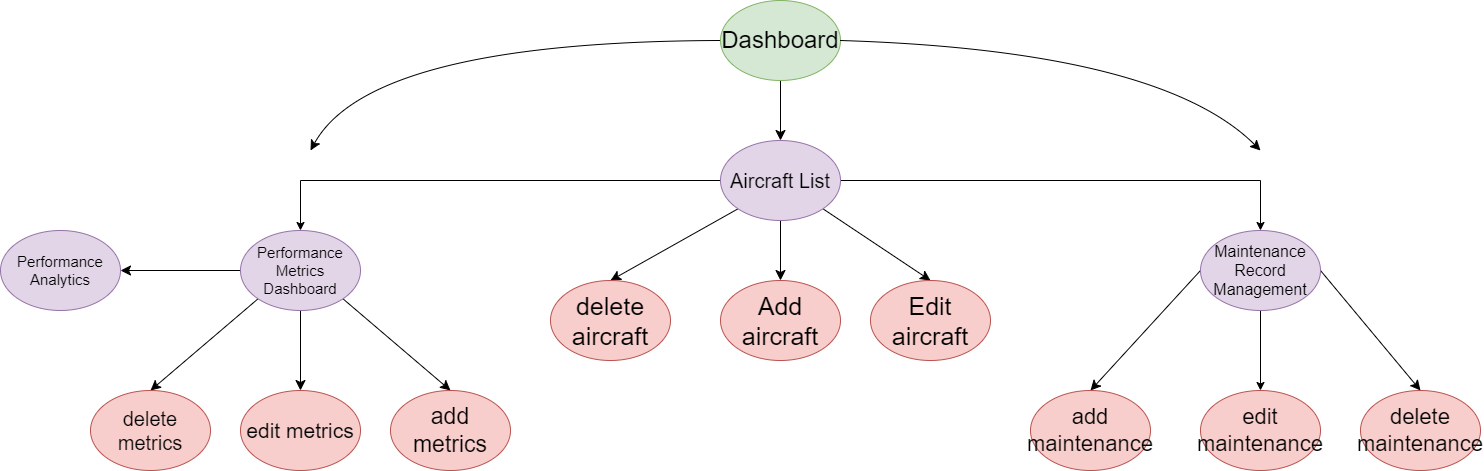

The diagram above was exported from draw.io. Its source (the exported page's mxGraphModel, read from the mxfile embedded in the PNG):
<mxGraphModel dx="3558" dy="1585" grid="1" gridSize="10" guides="1" tooltips="1" connect="1" arrows="1" fold="1" page="1" pageScale="1" pageWidth="850" pageHeight="1100" math="0" shadow="0">
  <root>
    <mxCell id="0" />
    <mxCell id="1" parent="0" />
    <mxCell id="B4zVys-D8ayUdr4dZg1Q-19" value="" style="edgeStyle=none;curved=1;rounded=0;orthogonalLoop=1;jettySize=auto;html=1;fontSize=12;startSize=8;endSize=8;" edge="1" parent="1" source="tN_1SF14fpyKrbNFMOkT-1" target="tN_1SF14fpyKrbNFMOkT-3">
      <mxGeometry relative="1" as="geometry" />
    </mxCell>
    <mxCell id="B4zVys-D8ayUdr4dZg1Q-20" style="edgeStyle=none;curved=1;rounded=0;orthogonalLoop=1;jettySize=auto;html=1;exitX=0;exitY=0.5;exitDx=0;exitDy=0;fontSize=12;startSize=8;endSize=8;" edge="1" parent="1" source="tN_1SF14fpyKrbNFMOkT-1">
      <mxGeometry relative="1" as="geometry">
        <mxPoint x="-60" y="240" as="targetPoint" />
        <Array as="points">
          <mxPoint y="131" />
        </Array>
      </mxGeometry>
    </mxCell>
    <mxCell id="tN_1SF14fpyKrbNFMOkT-1" value="&lt;font style=&quot;font-size: 24px;&quot;&gt;Dashboard&lt;/font&gt;" style="ellipse;whiteSpace=wrap;html=1;fillColor=#d5e8d4;strokeColor=#82b366;" parent="1" vertex="1">
      <mxGeometry x="350" y="90" width="120" height="80" as="geometry" />
    </mxCell>
    <mxCell id="tN_1SF14fpyKrbNFMOkT-6" value="" style="edgeStyle=orthogonalEdgeStyle;rounded=0;orthogonalLoop=1;jettySize=auto;html=1;exitX=1;exitY=0.5;exitDx=0;exitDy=0;" parent="1" source="tN_1SF14fpyKrbNFMOkT-3" target="tN_1SF14fpyKrbNFMOkT-4" edge="1">
      <mxGeometry relative="1" as="geometry">
        <mxPoint x="600" y="360" as="sourcePoint" />
      </mxGeometry>
    </mxCell>
    <mxCell id="tN_1SF14fpyKrbNFMOkT-7" value="" style="edgeStyle=orthogonalEdgeStyle;rounded=0;orthogonalLoop=1;jettySize=auto;html=1;exitX=0;exitY=0.5;exitDx=0;exitDy=0;" parent="1" source="tN_1SF14fpyKrbNFMOkT-3" target="tN_1SF14fpyKrbNFMOkT-5" edge="1">
      <mxGeometry relative="1" as="geometry">
        <mxPoint x="260" y="360" as="sourcePoint" />
      </mxGeometry>
    </mxCell>
    <mxCell id="B4zVys-D8ayUdr4dZg1Q-6" value="" style="edgeStyle=none;curved=1;rounded=0;orthogonalLoop=1;jettySize=auto;html=1;fontSize=12;startSize=8;endSize=8;" edge="1" parent="1" source="tN_1SF14fpyKrbNFMOkT-3" target="B4zVys-D8ayUdr4dZg1Q-4">
      <mxGeometry relative="1" as="geometry" />
    </mxCell>
    <mxCell id="B4zVys-D8ayUdr4dZg1Q-7" style="edgeStyle=none;curved=1;rounded=0;orthogonalLoop=1;jettySize=auto;html=1;exitX=0;exitY=1;exitDx=0;exitDy=0;entryX=0.5;entryY=0;entryDx=0;entryDy=0;fontSize=12;startSize=8;endSize=8;" edge="1" parent="1" source="tN_1SF14fpyKrbNFMOkT-3" target="B4zVys-D8ayUdr4dZg1Q-3">
      <mxGeometry relative="1" as="geometry" />
    </mxCell>
    <mxCell id="B4zVys-D8ayUdr4dZg1Q-8" style="edgeStyle=none;curved=1;rounded=0;orthogonalLoop=1;jettySize=auto;html=1;exitX=1;exitY=1;exitDx=0;exitDy=0;entryX=0.5;entryY=0;entryDx=0;entryDy=0;fontSize=12;startSize=8;endSize=8;" edge="1" parent="1" source="tN_1SF14fpyKrbNFMOkT-3" target="tN_1SF14fpyKrbNFMOkT-21">
      <mxGeometry relative="1" as="geometry" />
    </mxCell>
    <mxCell id="tN_1SF14fpyKrbNFMOkT-3" value="&lt;font style=&quot;font-size: 20px;&quot;&gt;Aircraft List&lt;/font&gt;" style="ellipse;whiteSpace=wrap;html=1;fillColor=#e1d5e7;strokeColor=#9673a6;" parent="1" vertex="1">
      <mxGeometry x="350" y="230" width="120" height="80" as="geometry" />
    </mxCell>
    <mxCell id="tN_1SF14fpyKrbNFMOkT-20" value="" style="edgeStyle=orthogonalEdgeStyle;rounded=0;orthogonalLoop=1;jettySize=auto;html=1;" parent="1" source="tN_1SF14fpyKrbNFMOkT-4" target="tN_1SF14fpyKrbNFMOkT-17" edge="1">
      <mxGeometry relative="1" as="geometry" />
    </mxCell>
    <mxCell id="B4zVys-D8ayUdr4dZg1Q-9" style="edgeStyle=none;curved=1;rounded=0;orthogonalLoop=1;jettySize=auto;html=1;exitX=0;exitY=0.5;exitDx=0;exitDy=0;entryX=0.5;entryY=0;entryDx=0;entryDy=0;fontSize=12;startSize=8;endSize=8;" edge="1" parent="1" source="tN_1SF14fpyKrbNFMOkT-4" target="tN_1SF14fpyKrbNFMOkT-18">
      <mxGeometry relative="1" as="geometry" />
    </mxCell>
    <mxCell id="B4zVys-D8ayUdr4dZg1Q-10" style="edgeStyle=none;curved=1;rounded=0;orthogonalLoop=1;jettySize=auto;html=1;exitX=1;exitY=0.5;exitDx=0;exitDy=0;entryX=0.5;entryY=0;entryDx=0;entryDy=0;fontSize=12;startSize=8;endSize=8;" edge="1" parent="1" source="tN_1SF14fpyKrbNFMOkT-4" target="tN_1SF14fpyKrbNFMOkT-19">
      <mxGeometry relative="1" as="geometry" />
    </mxCell>
    <mxCell id="tN_1SF14fpyKrbNFMOkT-4" value="&lt;font style=&quot;font-size: 16px;&quot;&gt;Maintenance Record Management&lt;/font&gt;" style="ellipse;whiteSpace=wrap;html=1;fillColor=#e1d5e7;strokeColor=#9673a6;" parent="1" vertex="1">
      <mxGeometry x="830" y="320" width="120" height="80" as="geometry" />
    </mxCell>
    <mxCell id="B4zVys-D8ayUdr4dZg1Q-11" style="edgeStyle=none;curved=1;rounded=0;orthogonalLoop=1;jettySize=auto;html=1;exitX=0;exitY=1;exitDx=0;exitDy=0;entryX=0.5;entryY=0;entryDx=0;entryDy=0;fontSize=12;startSize=8;endSize=8;" edge="1" parent="1" source="tN_1SF14fpyKrbNFMOkT-5" target="tN_1SF14fpyKrbNFMOkT-13">
      <mxGeometry relative="1" as="geometry" />
    </mxCell>
    <mxCell id="B4zVys-D8ayUdr4dZg1Q-14" style="edgeStyle=none;curved=1;rounded=0;orthogonalLoop=1;jettySize=auto;html=1;exitX=1;exitY=1;exitDx=0;exitDy=0;fontSize=12;startSize=8;endSize=8;entryX=0.5;entryY=0;entryDx=0;entryDy=0;" edge="1" parent="1" source="tN_1SF14fpyKrbNFMOkT-5" target="tN_1SF14fpyKrbNFMOkT-11">
      <mxGeometry relative="1" as="geometry" />
    </mxCell>
    <mxCell id="B4zVys-D8ayUdr4dZg1Q-16" value="" style="edgeStyle=none;curved=1;rounded=0;orthogonalLoop=1;jettySize=auto;html=1;fontSize=12;startSize=8;endSize=8;" edge="1" parent="1" source="tN_1SF14fpyKrbNFMOkT-5" target="tN_1SF14fpyKrbNFMOkT-10">
      <mxGeometry relative="1" as="geometry" />
    </mxCell>
    <mxCell id="B4zVys-D8ayUdr4dZg1Q-18" value="" style="edgeStyle=none;curved=1;rounded=0;orthogonalLoop=1;jettySize=auto;html=1;fontSize=12;startSize=8;endSize=8;" edge="1" parent="1" source="tN_1SF14fpyKrbNFMOkT-5" target="B4zVys-D8ayUdr4dZg1Q-17">
      <mxGeometry relative="1" as="geometry" />
    </mxCell>
    <mxCell id="tN_1SF14fpyKrbNFMOkT-5" value="&lt;font style=&quot;font-size: 15px;&quot;&gt;Performance Metrics Dashboard&lt;/font&gt;" style="ellipse;whiteSpace=wrap;html=1;fillColor=#e1d5e7;strokeColor=#9673a6;" parent="1" vertex="1">
      <mxGeometry x="-130" y="320" width="120" height="80" as="geometry" />
    </mxCell>
    <mxCell id="tN_1SF14fpyKrbNFMOkT-10" value="&lt;font style=&quot;font-size: 21px;&quot;&gt;edit metrics&lt;/font&gt;" style="ellipse;whiteSpace=wrap;html=1;fillColor=#f8cecc;strokeColor=#b85450;" parent="1" vertex="1">
      <mxGeometry x="-130" y="480" width="120" height="80" as="geometry" />
    </mxCell>
    <mxCell id="tN_1SF14fpyKrbNFMOkT-11" value="&lt;font style=&quot;font-size: 23px;&quot;&gt;add metrics&lt;/font&gt;" style="ellipse;whiteSpace=wrap;html=1;fillColor=#f8cecc;strokeColor=#b85450;" parent="1" vertex="1">
      <mxGeometry x="20" y="480" width="120" height="80" as="geometry" />
    </mxCell>
    <mxCell id="tN_1SF14fpyKrbNFMOkT-13" value="&lt;font style=&quot;font-size: 20px;&quot;&gt;delete metrics&lt;/font&gt;" style="ellipse;whiteSpace=wrap;html=1;fillColor=#f8cecc;strokeColor=#b85450;" parent="1" vertex="1">
      <mxGeometry x="-280" y="480" width="120" height="80" as="geometry" />
    </mxCell>
    <mxCell id="tN_1SF14fpyKrbNFMOkT-17" value="&lt;font style=&quot;font-size: 22px;&quot;&gt;edit maintenance&lt;/font&gt;" style="ellipse;whiteSpace=wrap;html=1;fillColor=#f8cecc;strokeColor=#b85450;" parent="1" vertex="1">
      <mxGeometry x="830" y="480" width="120" height="80" as="geometry" />
    </mxCell>
    <mxCell id="tN_1SF14fpyKrbNFMOkT-18" value="&lt;font style=&quot;font-size: 22px;&quot;&gt;add maintenance&lt;/font&gt;" style="ellipse;whiteSpace=wrap;html=1;fillColor=#f8cecc;strokeColor=#b85450;" parent="1" vertex="1">
      <mxGeometry x="660" y="480" width="120" height="80" as="geometry" />
    </mxCell>
    <mxCell id="tN_1SF14fpyKrbNFMOkT-19" value="&lt;font style=&quot;font-size: 22px;&quot;&gt;delete maintenance&lt;/font&gt;" style="ellipse;whiteSpace=wrap;html=1;fillColor=#f8cecc;strokeColor=#b85450;" parent="1" vertex="1">
      <mxGeometry x="990" y="480" width="120" height="80" as="geometry" />
    </mxCell>
    <mxCell id="tN_1SF14fpyKrbNFMOkT-21" value="&lt;font style=&quot;font-size: 25px;&quot;&gt;Edit&lt;br&gt;aircraft&lt;/font&gt;" style="ellipse;whiteSpace=wrap;html=1;fillColor=#f8cecc;strokeColor=#b85450;" parent="1" vertex="1">
      <mxGeometry x="500" y="370" width="120" height="80" as="geometry" />
    </mxCell>
    <mxCell id="B4zVys-D8ayUdr4dZg1Q-3" value="&lt;font style=&quot;font-size: 25px;&quot;&gt;delete aircraft&lt;/font&gt;" style="ellipse;whiteSpace=wrap;html=1;fillColor=#f8cecc;strokeColor=#b85450;" vertex="1" parent="1">
      <mxGeometry x="180" y="370" width="120" height="80" as="geometry" />
    </mxCell>
    <mxCell id="B4zVys-D8ayUdr4dZg1Q-4" value="&lt;span style=&quot;font-size: 25px;&quot;&gt;Add&lt;/span&gt;&lt;div&gt;&lt;span style=&quot;font-size: 25px;&quot;&gt;aircraft&lt;/span&gt;&lt;/div&gt;" style="ellipse;whiteSpace=wrap;html=1;fillColor=#f8cecc;strokeColor=#b85450;" vertex="1" parent="1">
      <mxGeometry x="350" y="370" width="120" height="80" as="geometry" />
    </mxCell>
    <mxCell id="B4zVys-D8ayUdr4dZg1Q-17" value="&lt;font style=&quot;font-size: 15px;&quot;&gt;Performance Analytics&lt;/font&gt;" style="ellipse;whiteSpace=wrap;html=1;fillColor=#e1d5e7;strokeColor=#9673a6;" vertex="1" parent="1">
      <mxGeometry x="-370" y="320" width="120" height="80" as="geometry" />
    </mxCell>
    <mxCell id="B4zVys-D8ayUdr4dZg1Q-22" style="edgeStyle=none;curved=1;rounded=0;orthogonalLoop=1;jettySize=auto;html=1;exitX=1;exitY=0.5;exitDx=0;exitDy=0;fontSize=12;startSize=8;endSize=8;" edge="1" parent="1" source="tN_1SF14fpyKrbNFMOkT-1">
      <mxGeometry relative="1" as="geometry">
        <mxPoint x="890" y="240" as="targetPoint" />
        <mxPoint x="950" y="120" as="sourcePoint" />
        <Array as="points">
          <mxPoint x="790" y="140" />
        </Array>
      </mxGeometry>
    </mxCell>
  </root>
</mxGraphModel>